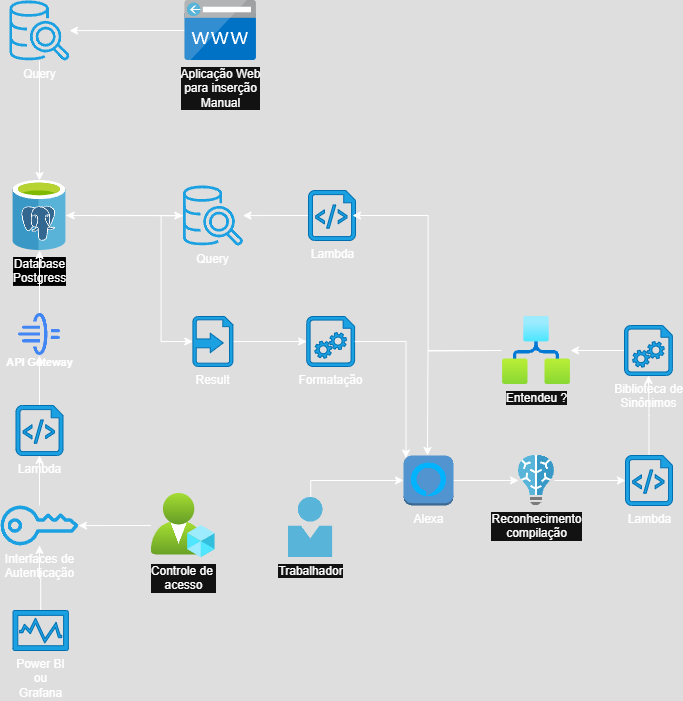

The diagram above was exported from draw.io. Its source (the exported page's mxGraphModel, read from the mxfile embedded in the PNG):
<mxGraphModel dx="1428" dy="841" grid="1" gridSize="10" guides="1" tooltips="1" connect="1" arrows="1" fold="1" page="1" pageScale="1" pageWidth="827" pageHeight="1169" math="0" shadow="0">
  <root>
    <mxCell id="WIyWlLk6GJQsqaUBKTNV-0" />
    <mxCell id="WIyWlLk6GJQsqaUBKTNV-1" parent="WIyWlLk6GJQsqaUBKTNV-0" />
    <mxCell id="EtcYKkJQAjZfh5iCqZ98-37" value="" style="edgeStyle=orthogonalEdgeStyle;rounded=0;orthogonalLoop=1;jettySize=auto;html=1;" parent="WIyWlLk6GJQsqaUBKTNV-1" source="EtcYKkJQAjZfh5iCqZ98-6" target="EtcYKkJQAjZfh5iCqZ98-31" edge="1">
      <mxGeometry relative="1" as="geometry" />
    </mxCell>
    <mxCell id="EtcYKkJQAjZfh5iCqZ98-6" value="&lt;span style=&quot;background-color: rgb(0, 0, 0);&quot;&gt;Database&lt;br&gt;Postgress&lt;/span&gt;" style="image;sketch=0;aspect=fixed;html=1;points=[];align=center;fontSize=12;image=img/lib/mscae/Azure_Database_for_PostgreSQL_servers.svg;" parent="WIyWlLk6GJQsqaUBKTNV-1" vertex="1">
      <mxGeometry x="112.4" y="560" width="53.2" height="70" as="geometry" />
    </mxCell>
    <mxCell id="EtcYKkJQAjZfh5iCqZ98-18" value="" style="edgeStyle=orthogonalEdgeStyle;rounded=0;orthogonalLoop=1;jettySize=auto;html=1;" parent="WIyWlLk6GJQsqaUBKTNV-1" source="EtcYKkJQAjZfh5iCqZ98-7" target="EtcYKkJQAjZfh5iCqZ98-17" edge="1">
      <mxGeometry relative="1" as="geometry" />
    </mxCell>
    <mxCell id="EtcYKkJQAjZfh5iCqZ98-7" value="Alexa" style="outlineConnect=0;dashed=0;verticalLabelPosition=bottom;verticalAlign=top;align=center;html=1;shape=mxgraph.aws3.alexa_voice_service;fillColor=#5294CF;gradientColor=none;" parent="WIyWlLk6GJQsqaUBKTNV-1" vertex="1">
      <mxGeometry x="503" y="835" width="50" height="50" as="geometry" />
    </mxCell>
    <mxCell id="EtcYKkJQAjZfh5iCqZ98-58" value="" style="edgeStyle=orthogonalEdgeStyle;rounded=0;orthogonalLoop=1;jettySize=auto;html=1;" parent="WIyWlLk6GJQsqaUBKTNV-1" source="EtcYKkJQAjZfh5iCqZ98-8" target="EtcYKkJQAjZfh5iCqZ98-57" edge="1">
      <mxGeometry relative="1" as="geometry" />
    </mxCell>
    <mxCell id="EtcYKkJQAjZfh5iCqZ98-8" value="Aplicação Web&lt;br&gt;para inserção &lt;br&gt;Manual" style="image;sketch=0;aspect=fixed;html=1;points=[];align=center;fontSize=12;image=img/lib/mscae/CustomDomain.svg;" parent="WIyWlLk6GJQsqaUBKTNV-1" vertex="1">
      <mxGeometry x="284.50000000000006" y="380" width="71.43" height="60" as="geometry" />
    </mxCell>
    <mxCell id="EtcYKkJQAjZfh5iCqZ98-16" value="" style="edgeStyle=orthogonalEdgeStyle;rounded=0;orthogonalLoop=1;jettySize=auto;html=1;entryX=0;entryY=0.5;entryDx=0;entryDy=0;entryPerimeter=0;" parent="WIyWlLk6GJQsqaUBKTNV-1" source="EtcYKkJQAjZfh5iCqZ98-10" target="EtcYKkJQAjZfh5iCqZ98-7" edge="1">
      <mxGeometry relative="1" as="geometry">
        <Array as="points">
          <mxPoint x="410" y="860" />
        </Array>
      </mxGeometry>
    </mxCell>
    <mxCell id="EtcYKkJQAjZfh5iCqZ98-10" value="Trabalhador" style="image;sketch=0;aspect=fixed;html=1;points=[];align=center;fontSize=12;image=img/lib/mscae/Person.svg;" parent="WIyWlLk6GJQsqaUBKTNV-1" vertex="1">
      <mxGeometry x="388" y="877" width="44.4" height="60" as="geometry" />
    </mxCell>
    <mxCell id="EtcYKkJQAjZfh5iCqZ98-42" value="" style="edgeStyle=orthogonalEdgeStyle;rounded=0;orthogonalLoop=1;jettySize=auto;html=1;" parent="WIyWlLk6GJQsqaUBKTNV-1" source="EtcYKkJQAjZfh5iCqZ98-11" target="EtcYKkJQAjZfh5iCqZ98-12" edge="1">
      <mxGeometry relative="1" as="geometry" />
    </mxCell>
    <mxCell id="EtcYKkJQAjZfh5iCqZ98-11" value="Lambda" style="sketch=0;aspect=fixed;pointerEvents=1;shadow=0;dashed=0;html=1;strokeColor=#006EAF;labelPosition=center;verticalLabelPosition=bottom;verticalAlign=top;align=center;fillColor=#1ba1e2;shape=mxgraph.azure.script_file;fontColor=default;" parent="WIyWlLk6GJQsqaUBKTNV-1" vertex="1">
      <mxGeometry x="725.0000000000001" y="835" width="47" height="50" as="geometry" />
    </mxCell>
    <mxCell id="EtcYKkJQAjZfh5iCqZ98-25" value="" style="edgeStyle=orthogonalEdgeStyle;rounded=0;orthogonalLoop=1;jettySize=auto;html=1;" parent="WIyWlLk6GJQsqaUBKTNV-1" source="EtcYKkJQAjZfh5iCqZ98-12" target="EtcYKkJQAjZfh5iCqZ98-24" edge="1">
      <mxGeometry relative="1" as="geometry" />
    </mxCell>
    <mxCell id="EtcYKkJQAjZfh5iCqZ98-12" value="&lt;font color=&quot;#ffffff&quot;&gt;Biblioteca de&lt;br&gt;Sinônimos&lt;/font&gt;" style="sketch=0;aspect=fixed;pointerEvents=1;shadow=0;dashed=0;html=1;strokeColor=#006EAF;labelPosition=center;verticalLabelPosition=bottom;verticalAlign=top;align=center;shape=mxgraph.azure.startup_task;fillColor=#1ba1e2;fontColor=#ffffff;" parent="WIyWlLk6GJQsqaUBKTNV-1" vertex="1">
      <mxGeometry x="724.0000000000001" y="705" width="48" height="50" as="geometry" />
    </mxCell>
    <mxCell id="EtcYKkJQAjZfh5iCqZ98-52" value="" style="edgeStyle=orthogonalEdgeStyle;rounded=0;orthogonalLoop=1;jettySize=auto;html=1;" parent="WIyWlLk6GJQsqaUBKTNV-1" source="EtcYKkJQAjZfh5iCqZ98-13" target="EtcYKkJQAjZfh5iCqZ98-50" edge="1">
      <mxGeometry relative="1" as="geometry" />
    </mxCell>
    <mxCell id="EtcYKkJQAjZfh5iCqZ98-13" value="Power BI&lt;br&gt;ou&lt;br&gt;&lt;div&gt;Grafana&lt;/div&gt;" style="sketch=0;aspect=fixed;pointerEvents=1;shadow=0;dashed=0;html=1;strokeColor=#006EAF;labelPosition=center;verticalLabelPosition=bottom;verticalAlign=top;align=center;fillColor=#1ba1e2;shape=mxgraph.mscae.enterprise.performance_monitor;fontColor=default;" parent="WIyWlLk6GJQsqaUBKTNV-1" vertex="1">
      <mxGeometry x="112.4" y="990" width="55.55" height="40" as="geometry" />
    </mxCell>
    <mxCell id="EtcYKkJQAjZfh5iCqZ98-41" value="" style="edgeStyle=orthogonalEdgeStyle;rounded=0;orthogonalLoop=1;jettySize=auto;html=1;" parent="WIyWlLk6GJQsqaUBKTNV-1" source="EtcYKkJQAjZfh5iCqZ98-17" target="EtcYKkJQAjZfh5iCqZ98-11" edge="1">
      <mxGeometry relative="1" as="geometry" />
    </mxCell>
    <mxCell id="EtcYKkJQAjZfh5iCqZ98-17" value="Reconhecimento&lt;br&gt;compilação" style="image;sketch=0;aspect=fixed;html=1;points=[];align=center;fontSize=12;image=img/lib/mscae/Batch_AI.svg;" parent="WIyWlLk6GJQsqaUBKTNV-1" vertex="1">
      <mxGeometry x="618.0000000000001" y="835" width="36" height="50" as="geometry" />
    </mxCell>
    <mxCell id="EtcYKkJQAjZfh5iCqZ98-33" style="edgeStyle=orthogonalEdgeStyle;rounded=0;orthogonalLoop=1;jettySize=auto;html=1;" parent="WIyWlLk6GJQsqaUBKTNV-1" edge="1">
      <mxGeometry relative="1" as="geometry">
        <mxPoint x="601.0000000000001" y="730.0000000000001" as="sourcePoint" />
        <mxPoint x="526.9653488372094" y="835" as="targetPoint" />
      </mxGeometry>
    </mxCell>
    <mxCell id="EtcYKkJQAjZfh5iCqZ98-24" value="Entendeu ?" style="image;aspect=fixed;html=1;points=[];align=center;fontSize=12;image=img/lib/azure2/internet_of_things/Logic_Apps.svg;" parent="WIyWlLk6GJQsqaUBKTNV-1" vertex="1">
      <mxGeometry x="602.0000000000001" y="696" width="68" height="68" as="geometry" />
    </mxCell>
    <mxCell id="EtcYKkJQAjZfh5iCqZ98-35" value="" style="edgeStyle=orthogonalEdgeStyle;rounded=0;orthogonalLoop=1;jettySize=auto;html=1;" parent="WIyWlLk6GJQsqaUBKTNV-1" source="EtcYKkJQAjZfh5iCqZ98-31" target="EtcYKkJQAjZfh5iCqZ98-6" edge="1">
      <mxGeometry relative="1" as="geometry" />
    </mxCell>
    <mxCell id="EtcYKkJQAjZfh5iCqZ98-38" value="" style="edgeStyle=orthogonalEdgeStyle;rounded=0;orthogonalLoop=1;jettySize=auto;html=1;" parent="WIyWlLk6GJQsqaUBKTNV-1" source="EtcYKkJQAjZfh5iCqZ98-31" target="EtcYKkJQAjZfh5iCqZ98-34" edge="1">
      <mxGeometry relative="1" as="geometry">
        <Array as="points">
          <mxPoint x="260.57" y="595" />
          <mxPoint x="260.57" y="721" />
        </Array>
      </mxGeometry>
    </mxCell>
    <mxCell id="EtcYKkJQAjZfh5iCqZ98-31" value="&lt;font style=&quot;color: rgb(255, 255, 255);&quot;&gt;Query&lt;/font&gt;" style="sketch=0;outlineConnect=0;fontColor=#ffffff;fillColor=#1ba1e2;strokeColor=#006EAF;dashed=0;verticalLabelPosition=bottom;verticalAlign=top;align=center;html=1;fontSize=12;fontStyle=0;aspect=fixed;pointerEvents=1;shape=mxgraph.aws4.redshift_query_editor_v20_light;" parent="WIyWlLk6GJQsqaUBKTNV-1" vertex="1">
      <mxGeometry x="282.40000000000003" y="565" width="60" height="60" as="geometry" />
    </mxCell>
    <mxCell id="EtcYKkJQAjZfh5iCqZ98-40" value="" style="edgeStyle=orthogonalEdgeStyle;rounded=0;orthogonalLoop=1;jettySize=auto;html=1;" parent="WIyWlLk6GJQsqaUBKTNV-1" source="EtcYKkJQAjZfh5iCqZ98-34" target="EtcYKkJQAjZfh5iCqZ98-39" edge="1">
      <mxGeometry relative="1" as="geometry" />
    </mxCell>
    <mxCell id="EtcYKkJQAjZfh5iCqZ98-34" value="Result" style="sketch=0;aspect=fixed;pointerEvents=1;shadow=0;dashed=0;html=1;strokeColor=#006EAF;labelPosition=center;verticalLabelPosition=bottom;verticalAlign=top;align=center;fillColor=#1ba1e2;shape=mxgraph.mscae.enterprise.import_generic;fontColor=#ffffff;" parent="WIyWlLk6GJQsqaUBKTNV-1" vertex="1">
      <mxGeometry x="292.40000000000003" y="696" width="40" height="50" as="geometry" />
    </mxCell>
    <mxCell id="EtcYKkJQAjZfh5iCqZ98-39" value="&lt;font color=&quot;#ffffff&quot;&gt;Formatação&lt;/font&gt;" style="sketch=0;aspect=fixed;pointerEvents=1;shadow=0;dashed=0;html=1;strokeColor=#006EAF;labelPosition=center;verticalLabelPosition=bottom;verticalAlign=top;align=center;shape=mxgraph.azure.startup_task;fillColor=#1ba1e2;fontColor=#ffffff;" parent="WIyWlLk6GJQsqaUBKTNV-1" vertex="1">
      <mxGeometry x="406.2" y="696" width="48" height="50" as="geometry" />
    </mxCell>
    <mxCell id="EtcYKkJQAjZfh5iCqZ98-45" value="" style="edgeStyle=orthogonalEdgeStyle;rounded=0;orthogonalLoop=1;jettySize=auto;html=1;" parent="WIyWlLk6GJQsqaUBKTNV-1" source="EtcYKkJQAjZfh5iCqZ98-43" target="EtcYKkJQAjZfh5iCqZ98-31" edge="1">
      <mxGeometry relative="1" as="geometry" />
    </mxCell>
    <mxCell id="EtcYKkJQAjZfh5iCqZ98-43" value="Lambda" style="sketch=0;aspect=fixed;pointerEvents=1;shadow=0;dashed=0;html=1;strokeColor=#006EAF;labelPosition=center;verticalLabelPosition=bottom;verticalAlign=top;align=center;fillColor=#1ba1e2;shape=mxgraph.azure.script_file;fontColor=default;" parent="WIyWlLk6GJQsqaUBKTNV-1" vertex="1">
      <mxGeometry x="408" y="570" width="47" height="50" as="geometry" />
    </mxCell>
    <mxCell id="EtcYKkJQAjZfh5iCqZ98-44" style="edgeStyle=orthogonalEdgeStyle;rounded=0;orthogonalLoop=1;jettySize=auto;html=1;entryX=1;entryY=0.5;entryDx=0;entryDy=0;entryPerimeter=0;" parent="WIyWlLk6GJQsqaUBKTNV-1" edge="1">
      <mxGeometry relative="1" as="geometry">
        <mxPoint x="599.0000000000001" y="730.0000000000001" as="sourcePoint" />
        <mxPoint x="451.99999999999994" y="595" as="targetPoint" />
        <Array as="points">
          <mxPoint x="527.57" y="730" />
          <mxPoint x="527.57" y="595" />
        </Array>
      </mxGeometry>
    </mxCell>
    <mxCell id="EtcYKkJQAjZfh5iCqZ98-46" style="edgeStyle=orthogonalEdgeStyle;rounded=0;orthogonalLoop=1;jettySize=auto;html=1;entryX=0.05;entryY=0.05;entryDx=0;entryDy=0;entryPerimeter=0;" parent="WIyWlLk6GJQsqaUBKTNV-1" source="EtcYKkJQAjZfh5iCqZ98-39" target="EtcYKkJQAjZfh5iCqZ98-7" edge="1">
      <mxGeometry relative="1" as="geometry" />
    </mxCell>
    <mxCell id="EtcYKkJQAjZfh5iCqZ98-55" value="" style="edgeStyle=orthogonalEdgeStyle;rounded=0;orthogonalLoop=1;jettySize=auto;html=1;" parent="WIyWlLk6GJQsqaUBKTNV-1" source="EtcYKkJQAjZfh5iCqZ98-47" target="EtcYKkJQAjZfh5iCqZ98-6" edge="1">
      <mxGeometry relative="1" as="geometry" />
    </mxCell>
    <mxCell id="EtcYKkJQAjZfh5iCqZ98-47" value="API Gateway" style="sketch=0;html=1;verticalAlign=top;labelPosition=center;verticalLabelPosition=bottom;align=center;spacingTop=-6;fontSize=11;fontStyle=1;fontColor=#FFFFFF;shape=image;aspect=fixed;imageAspect=0;image=data:image/svg+xml,(base64 omitted: 2164 chars);" parent="WIyWlLk6GJQsqaUBKTNV-1" vertex="1">
      <mxGeometry x="117.99999999999997" y="693" width="42" height="42" as="geometry" />
    </mxCell>
    <mxCell id="EtcYKkJQAjZfh5iCqZ98-54" value="" style="edgeStyle=orthogonalEdgeStyle;rounded=0;orthogonalLoop=1;jettySize=auto;html=1;" parent="WIyWlLk6GJQsqaUBKTNV-1" source="EtcYKkJQAjZfh5iCqZ98-48" target="EtcYKkJQAjZfh5iCqZ98-47" edge="1">
      <mxGeometry relative="1" as="geometry" />
    </mxCell>
    <mxCell id="EtcYKkJQAjZfh5iCqZ98-48" value="Lambda" style="sketch=0;aspect=fixed;pointerEvents=1;shadow=0;dashed=0;html=1;strokeColor=#006EAF;labelPosition=center;verticalLabelPosition=bottom;verticalAlign=top;align=center;fillColor=#1ba1e2;shape=mxgraph.azure.script_file;fontColor=default;" parent="WIyWlLk6GJQsqaUBKTNV-1" vertex="1">
      <mxGeometry x="115.49999999999997" y="785" width="47" height="50" as="geometry" />
    </mxCell>
    <mxCell id="EtcYKkJQAjZfh5iCqZ98-51" value="" style="edgeStyle=orthogonalEdgeStyle;rounded=0;orthogonalLoop=1;jettySize=auto;html=1;" parent="WIyWlLk6GJQsqaUBKTNV-1" source="EtcYKkJQAjZfh5iCqZ98-49" target="EtcYKkJQAjZfh5iCqZ98-50" edge="1">
      <mxGeometry relative="1" as="geometry" />
    </mxCell>
    <mxCell id="EtcYKkJQAjZfh5iCqZ98-49" value="Controle de&amp;nbsp;&lt;br&gt;acesso" style="image;aspect=fixed;html=1;points=[];align=center;fontSize=12;image=img/lib/azure2/intune/Azure_AD_Roles_and_Administrators.svg;" parent="WIyWlLk6GJQsqaUBKTNV-1" vertex="1">
      <mxGeometry x="250.57" y="873" width="64" height="64" as="geometry" />
    </mxCell>
    <mxCell id="EtcYKkJQAjZfh5iCqZ98-53" value="" style="edgeStyle=orthogonalEdgeStyle;rounded=0;orthogonalLoop=1;jettySize=auto;html=1;" parent="WIyWlLk6GJQsqaUBKTNV-1" source="EtcYKkJQAjZfh5iCqZ98-50" target="EtcYKkJQAjZfh5iCqZ98-48" edge="1">
      <mxGeometry relative="1" as="geometry" />
    </mxCell>
    <mxCell id="EtcYKkJQAjZfh5iCqZ98-50" value="&lt;span&gt;&lt;font style=&quot;color: rgb(255, 255, 255);&quot;&gt;Interfaces de&lt;br&gt;Autenticação&lt;/font&gt;&lt;/span&gt;" style="sketch=0;outlineConnect=0;fontColor=#ffffff;fillColor=#1ba1e2;strokeColor=#006EAF;dashed=0;verticalLabelPosition=bottom;verticalAlign=top;align=center;html=1;fontSize=12;fontStyle=0;aspect=fixed;pointerEvents=1;shape=mxgraph.aws4.addon;" parent="WIyWlLk6GJQsqaUBKTNV-1" vertex="1">
      <mxGeometry x="100" y="885" width="78" height="40" as="geometry" />
    </mxCell>
    <mxCell id="EtcYKkJQAjZfh5iCqZ98-60" style="edgeStyle=orthogonalEdgeStyle;rounded=0;orthogonalLoop=1;jettySize=auto;html=1;" parent="WIyWlLk6GJQsqaUBKTNV-1" source="EtcYKkJQAjZfh5iCqZ98-57" target="EtcYKkJQAjZfh5iCqZ98-6" edge="1">
      <mxGeometry relative="1" as="geometry" />
    </mxCell>
    <mxCell id="EtcYKkJQAjZfh5iCqZ98-57" value="&lt;font style=&quot;color: rgb(255, 255, 255);&quot;&gt;Query&lt;/font&gt;" style="sketch=0;outlineConnect=0;fontColor=#ffffff;fillColor=#1ba1e2;strokeColor=#006EAF;dashed=0;verticalLabelPosition=bottom;verticalAlign=top;align=center;html=1;fontSize=12;fontStyle=0;aspect=fixed;pointerEvents=1;shape=mxgraph.aws4.redshift_query_editor_v20_light;" parent="WIyWlLk6GJQsqaUBKTNV-1" vertex="1">
      <mxGeometry x="109.00000000000003" y="380" width="60" height="60" as="geometry" />
    </mxCell>
  </root>
</mxGraphModel>